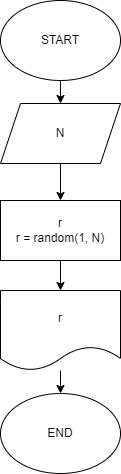

The diagram above was exported from draw.io. Its source (the exported page's mxGraphModel, read from the mxfile embedded in the PNG):
<mxGraphModel dx="4572" dy="2647" grid="0" gridSize="10" guides="1" tooltips="1" connect="1" arrows="1" fold="1" page="0" pageScale="1" pageWidth="827" pageHeight="1169" math="0" shadow="0">
  <root>
    <mxCell id="0" />
    <mxCell id="1" parent="0" />
    <mxCell id="26" value="" style="edgeStyle=none;html=1;" edge="1" parent="1" source="19" target="25">
      <mxGeometry relative="1" as="geometry" />
    </mxCell>
    <mxCell id="19" value="START" style="ellipse;whiteSpace=wrap;html=1;" vertex="1" parent="1">
      <mxGeometry x="-2892" y="-1809" width="120" height="80" as="geometry" />
    </mxCell>
    <mxCell id="20" value="END" style="ellipse;whiteSpace=wrap;html=1;" vertex="1" parent="1">
      <mxGeometry x="-2892" y="-1416" width="120" height="80" as="geometry" />
    </mxCell>
    <mxCell id="28" value="" style="edgeStyle=none;html=1;" edge="1" parent="1" source="25" target="27">
      <mxGeometry relative="1" as="geometry" />
    </mxCell>
    <mxCell id="25" value="N" style="shape=parallelogram;perimeter=parallelogramPerimeter;whiteSpace=wrap;html=1;fixedSize=1;" vertex="1" parent="1">
      <mxGeometry x="-2892" y="-1706" width="120" height="60" as="geometry" />
    </mxCell>
    <mxCell id="31" value="" style="edgeStyle=none;html=1;" edge="1" parent="1" source="27" target="29">
      <mxGeometry relative="1" as="geometry" />
    </mxCell>
    <mxCell id="27" value="r&lt;br&gt;r = random(1, N)" style="rounded=0;whiteSpace=wrap;html=1;" vertex="1" parent="1">
      <mxGeometry x="-2892" y="-1609" width="120" height="60" as="geometry" />
    </mxCell>
    <mxCell id="30" value="" style="edgeStyle=none;html=1;" edge="1" parent="1" source="29" target="20">
      <mxGeometry relative="1" as="geometry" />
    </mxCell>
    <mxCell id="29" value="r" style="shape=document;whiteSpace=wrap;html=1;boundedLbl=1;" vertex="1" parent="1">
      <mxGeometry x="-2892" y="-1519" width="120" height="80" as="geometry" />
    </mxCell>
  </root>
</mxGraphModel>